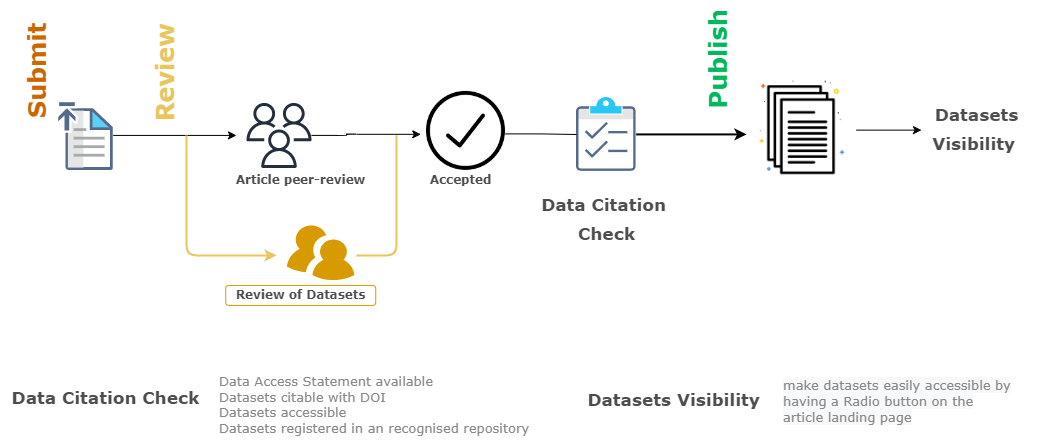

The diagram above was exported from draw.io. Its source (the exported page's mxGraphModel, read from the mxfile embedded in the PNG):
<mxGraphModel dx="2062" dy="1924" grid="1" gridSize="10" guides="1" tooltips="1" connect="1" arrows="1" fold="1" page="1" pageScale="1" pageWidth="1100" pageHeight="850" math="0" shadow="0">
  <root>
    <mxCell id="0" />
    <mxCell id="1" parent="0" />
    <mxCell id="2" value="" style="edgeStyle=orthogonalEdgeStyle;rounded=1;orthogonalLoop=1;jettySize=auto;html=1;fontColor=#E8C55D;strokeColor=#000000;entryX=-0.072;entryY=0.543;entryDx=0;entryDy=0;entryPerimeter=0;" edge="1" source="3" target="5" parent="1">
      <mxGeometry relative="1" as="geometry">
        <mxPoint x="425" y="-386.08000000000004" as="targetPoint" />
        <Array as="points">
          <mxPoint x="365" y="-387.08000000000004" />
          <mxPoint x="365" y="-387.08000000000004" />
        </Array>
      </mxGeometry>
    </mxCell>
    <mxCell id="3" value="" style="outlineConnect=0;fontColor=#232F3E;gradientColor=none;fillColor=#232F3D;strokeColor=none;verticalLabelPosition=bottom;verticalAlign=top;align=center;html=1;fontSize=12;fontStyle=0;aspect=fixed;pointerEvents=1;shape=mxgraph.aws4.users;rounded=1;" vertex="1" parent="1">
      <mxGeometry x="265" y="-418.58000000000004" width="65" height="65" as="geometry" />
    </mxCell>
    <mxCell id="4" value="" style="edgeStyle=orthogonalEdgeStyle;rounded=1;orthogonalLoop=1;jettySize=auto;html=1;fontSize=14;fontColor=#4D4D4D;endArrow=none;strokeWidth=2;strokeColor=#E8C55D;" edge="1" parent="1">
      <mxGeometry relative="1" as="geometry">
        <mxPoint x="375" y="-266.0799999999999" as="sourcePoint" />
        <mxPoint x="415" y="-386.0799999999999" as="targetPoint" />
        <Array as="points">
          <mxPoint x="415" y="-266.08000000000004" />
          <mxPoint x="415" y="-346.08000000000004" />
        </Array>
      </mxGeometry>
    </mxCell>
    <mxCell id="5" value="" style="shape=image;html=1;verticalAlign=top;verticalLabelPosition=bottom;labelBackgroundColor=#00CC66;imageAspect=0;aspect=fixed;image=https://cdn2.iconfinder.com/data/icons/arrows-and-universal-actions-icon-set/256/ok_circle-128.png;fontSize=14;fontColor=#00CC66;strokeColor=#000000;strokeWidth=5;rounded=1;" vertex="1" parent="1">
      <mxGeometry x="445.00000000000006" y="-430.08000000000004" width="79" height="79" as="geometry" />
    </mxCell>
    <mxCell id="6" value="" style="edgeStyle=orthogonalEdgeStyle;rounded=1;orthogonalLoop=1;jettySize=auto;html=1;fontColor=#E8C55D;strokeColor=#000000;entryX=-0.154;entryY=0.5;entryDx=0;entryDy=0;entryPerimeter=0;" edge="1" source="7" target="3" parent="1">
      <mxGeometry relative="1" as="geometry">
        <mxPoint x="245" y="-386.08000000000004" as="targetPoint" />
      </mxGeometry>
    </mxCell>
    <mxCell id="7" value="" style="shape=image;verticalLabelPosition=bottom;labelBackgroundColor=#ffffff;verticalAlign=top;aspect=fixed;imageAspect=0;image=data:image/svg+xml,(base64 omitted: 6912 chars);rounded=1;" vertex="1" parent="1">
      <mxGeometry x="75" y="-421.08" width="56.76" height="70" as="geometry" />
    </mxCell>
    <mxCell id="8" value="&lt;div style=&quot;line-height: 150%&quot;&gt;&lt;font color=&quot;#cc6600&quot;&gt;Submit&lt;/font&gt;&lt;/div&gt;" style="text;html=1;resizable=0;points=[];autosize=1;align=left;verticalAlign=top;spacingTop=-4;fontSize=24;fontFamily=Verdana;fontColor=#4D4D4D;fontStyle=1;rotation=-90;rounded=1;" vertex="1" parent="1">
      <mxGeometry x="3.552713678800501e-14" y="-476.08000000000015" width="110" height="40" as="geometry" />
    </mxCell>
    <mxCell id="9" value="&lt;div style=&quot;line-height: 150%&quot;&gt;&lt;font color=&quot;#e8c55d&quot;&gt;Review&lt;/font&gt;&lt;/div&gt;" style="text;html=1;resizable=0;points=[];autosize=1;align=left;verticalAlign=top;spacingTop=-4;fontSize=24;fontFamily=Verdana;fontColor=#4D4D4D;fontStyle=1;rotation=-90;rounded=1;" vertex="1" parent="1">
      <mxGeometry x="128.24" y="-473.03000000000014" width="110" height="40" as="geometry" />
    </mxCell>
    <mxCell id="10" value="" style="verticalLabelPosition=bottom;html=1;fillColor=#D79B00;strokeColor=none;verticalAlign=top;pointerEvents=1;align=center;shape=mxgraph.cisco_safe.people_places_things_icons.icon9;fontSize=17;fontColor=#E8C55D;rounded=1;" vertex="1" parent="1">
      <mxGeometry x="305.43" y="-296.0800000000001" width="67.5" height="54.71" as="geometry" />
    </mxCell>
    <mxCell id="11" value="" style="edgeStyle=orthogonalEdgeStyle;rounded=1;orthogonalLoop=1;jettySize=auto;html=1;fontColor=#E8C55D;strokeWidth=2;startArrow=none;fillColor=#ffe6cc;strokeColor=#E8C55D;" edge="1" parent="1">
      <mxGeometry relative="1" as="geometry">
        <mxPoint x="205" y="-386.0799999999999" as="sourcePoint" />
        <mxPoint x="295" y="-266.0799999999999" as="targetPoint" />
        <Array as="points">
          <mxPoint x="205" y="-266.08000000000004" />
          <mxPoint x="279" y="-266.08000000000004" />
        </Array>
      </mxGeometry>
    </mxCell>
    <mxCell id="12" value="&lt;div&gt;&lt;span style=&quot;font-size: 17px;&quot;&gt;Data Citation&amp;nbsp;&lt;/span&gt;&lt;/div&gt;&lt;div&gt;&lt;span style=&quot;font-size: 17px;&quot;&gt;Check&lt;/span&gt;&lt;/div&gt;" style="text;html=1;resizable=0;points=[];autosize=1;align=center;verticalAlign=top;spacingTop=-4;fontSize=24;fontFamily=Verdana;fontColor=#4D4D4D;fontStyle=1;rounded=1;arcSize=0;" vertex="1" parent="1">
      <mxGeometry x="549.9999999999999" y="-336.37000000000006" width="150" height="70" as="geometry" />
    </mxCell>
    <mxCell id="13" value="&lt;div style=&quot;line-height: 120%; font-size: 13px;&quot;&gt;&lt;font style=&quot;line-height: 120%; font-size: 13px;&quot;&gt;&lt;div style=&quot;font-size: 13px;&quot;&gt;&lt;span style=&quot;background-color: initial;&quot;&gt;Data Access Statement available&lt;/span&gt;&lt;/div&gt;&lt;div style=&quot;font-size: 13px;&quot;&gt;&lt;span style=&quot;background-color: initial;&quot;&gt;Datasets citable with DOI&lt;/span&gt;&lt;/div&gt;&lt;div style=&quot;font-size: 13px;&quot;&gt;&lt;span style=&quot;background-color: initial;&quot;&gt;Datasets accessible&lt;/span&gt;&lt;br&gt;&lt;/div&gt;&lt;div style=&quot;font-size: 13px;&quot;&gt;Datasets registered in an recognised repository&lt;span style=&quot;background-color: initial;&quot;&gt;&lt;br&gt;&lt;/span&gt;&lt;/div&gt;&lt;/font&gt;&lt;/div&gt;" style="text;resizable=0;points=[];autosize=1;align=left;verticalAlign=top;spacingTop=-4;fontSize=13;fontFamily=Verdana;fontColor=#888888;html=1;rounded=1;" vertex="1" parent="1">
      <mxGeometry x="235.62" y="-150.00000000000006" width="330" height="70" as="geometry" />
    </mxCell>
    <mxCell id="14" value="" style="edgeStyle=orthogonalEdgeStyle;rounded=1;orthogonalLoop=1;jettySize=auto;html=1;fontSize=20;fontColor=#00EB75;strokeWidth=2;" edge="1" source="22" target="17" parent="1">
      <mxGeometry relative="1" as="geometry">
        <Array as="points">
          <mxPoint x="805" y="-387.08000000000004" />
          <mxPoint x="805" y="-387.08000000000004" />
        </Array>
      </mxGeometry>
    </mxCell>
    <mxCell id="15" value="" style="edgeStyle=orthogonalEdgeStyle;rounded=1;orthogonalLoop=1;jettySize=auto;html=1;fontSize=14;fontColor=#4D4D4D;endArrow=none;startArrow=none;" edge="1" source="22" parent="1">
      <mxGeometry relative="1" as="geometry">
        <mxPoint x="524" y="-387.6063157894737" as="sourcePoint" />
        <mxPoint x="635" y="-386.0799999999999" as="targetPoint" />
        <Array as="points">
          <mxPoint x="635" y="-387.08000000000004" />
        </Array>
      </mxGeometry>
    </mxCell>
    <mxCell id="16" value="" style="edgeStyle=orthogonalEdgeStyle;rounded=0;orthogonalLoop=1;jettySize=auto;html=1;" edge="1" source="17" target="26" parent="1">
      <mxGeometry relative="1" as="geometry" />
    </mxCell>
    <mxCell id="17" value="" style="shape=image;html=1;verticalAlign=top;verticalLabelPosition=bottom;labelBackgroundColor=#ffffff;imageAspect=0;aspect=fixed;image=https://cdn1.iconfinder.com/data/icons/office-icons-17/512/ilustracoes_04-14-128.png;fontSize=12;strokeColor=#000000;strokeWidth=5;rounded=1;" vertex="1" parent="1">
      <mxGeometry x="765" y="-446.37000000000006" width="110" height="110" as="geometry" />
    </mxCell>
    <mxCell id="18" value="&lt;div style=&quot;line-height: 150%&quot;&gt;&lt;font color=&quot;#00b85c&quot;&gt;Publish&lt;/font&gt;&lt;/div&gt;" style="text;html=1;resizable=0;points=[];autosize=1;align=left;verticalAlign=top;spacingTop=-4;fontSize=24;fontFamily=Verdana;fontColor=#4D4D4D;fontStyle=1;rotation=-90;rounded=1;" vertex="1" parent="1">
      <mxGeometry x="681" y="-485.58000000000015" width="110" height="40" as="geometry" />
    </mxCell>
    <mxCell id="19" value="&lt;div style=&quot;font-size: 12px;&quot;&gt;&lt;span style=&quot;font-size: 12px;&quot;&gt;Review of Datasets&lt;/span&gt;&lt;/div&gt;" style="text;html=1;resizable=0;points=[];autosize=1;align=center;verticalAlign=top;spacingTop=-4;fontSize=12;fontFamily=Verdana;fontColor=#4D4D4D;fontStyle=1;strokeColor=#D79B00;rounded=1;" vertex="1" parent="1">
      <mxGeometry x="244.2399999999999" y="-236.08000000000004" width="150" height="20" as="geometry" />
    </mxCell>
    <mxCell id="20" value="&lt;div style=&quot;font-size: 12px;&quot;&gt;&lt;span style=&quot;font-size: 12px;&quot;&gt;Article peer-review&lt;/span&gt;&lt;/div&gt;" style="text;html=1;resizable=0;points=[];autosize=1;align=center;verticalAlign=top;spacingTop=-4;fontSize=12;fontFamily=Verdana;fontColor=#4D4D4D;fontStyle=1;rounded=1;" vertex="1" parent="1">
      <mxGeometry x="244.2399999999999" y="-351.08000000000004" width="150" height="20" as="geometry" />
    </mxCell>
    <mxCell id="21" value="&lt;div style=&quot;font-size: 12px;&quot;&gt;&lt;span style=&quot;font-size: 12px;&quot;&gt;Accepted&lt;/span&gt;&lt;/div&gt;" style="text;html=1;resizable=0;points=[];autosize=1;align=center;verticalAlign=top;spacingTop=-4;fontSize=12;fontFamily=Verdana;fontColor=#4D4D4D;fontStyle=1;rounded=1;" vertex="1" parent="1">
      <mxGeometry x="433.9999999999999" y="-351.08000000000004" width="90" height="20" as="geometry" />
    </mxCell>
    <mxCell id="22" value="" style="shape=image;verticalLabelPosition=bottom;labelBackgroundColor=#ffffff;verticalAlign=top;aspect=fixed;imageAspect=0;image=data:image/svg+xml,(base64 omitted: 6320 chars);rounded=1;" vertex="1" parent="1">
      <mxGeometry x="595" y="-424.03000000000003" width="59.75" height="73.9" as="geometry" />
    </mxCell>
    <mxCell id="23" value="" style="edgeStyle=orthogonalEdgeStyle;rounded=1;orthogonalLoop=1;jettySize=auto;html=1;fontSize=14;fontColor=#4D4D4D;endArrow=none;" edge="1" target="22" parent="1">
      <mxGeometry relative="1" as="geometry">
        <mxPoint x="524" y="-387.6063157894737" as="sourcePoint" />
        <mxPoint x="635" y="-386.08000000000004" as="targetPoint" />
        <Array as="points" />
      </mxGeometry>
    </mxCell>
    <mxCell id="24" value="&lt;div&gt;&lt;span style=&quot;font-size: 17px;&quot;&gt;Data Citation Check&lt;/span&gt;&lt;/div&gt;" style="text;html=1;resizable=0;points=[];autosize=1;align=center;verticalAlign=top;spacingTop=-4;fontSize=24;fontFamily=Verdana;fontColor=#4D4D4D;fontStyle=1;rounded=1;" vertex="1" parent="1">
      <mxGeometry x="18.619999999999887" y="-143.00000000000006" width="210" height="40" as="geometry" />
    </mxCell>
    <mxCell id="25" value="&lt;span style=&quot;color: rgb(136, 136, 136); font-family: Verdana; font-size: 13px; font-style: normal; font-variant-ligatures: normal; font-variant-caps: normal; letter-spacing: normal; orphans: 2; text-align: left; text-indent: 0px; text-transform: none; widows: 2; word-spacing: 0px; -webkit-text-stroke-width: 0px; background-color: rgb(248, 249, 250); text-decoration-thickness: initial; text-decoration-style: initial; text-decoration-color: initial; font-weight: normal;&quot;&gt;make datasets&lt;span&gt;&amp;nbsp;&lt;/span&gt;&lt;/span&gt;&lt;span style=&quot;color: rgb(136, 136, 136); font-family: Verdana; font-size: 13px; font-style: normal; font-variant-ligatures: normal; font-variant-caps: normal; letter-spacing: normal; orphans: 2; text-align: left; text-indent: 0px; text-transform: none; widows: 2; word-spacing: 0px; -webkit-text-stroke-width: 0px; background-color: rgb(248, 249, 250); text-decoration-thickness: initial; text-decoration-style: initial; text-decoration-color: initial; font-weight: 400;&quot;&gt;easily&lt;/span&gt;&lt;span style=&quot;color: rgb(136, 136, 136); font-family: Verdana; font-size: 13px; font-style: normal; font-variant-ligatures: normal; font-variant-caps: normal; letter-spacing: normal; orphans: 2; text-align: left; text-indent: 0px; text-transform: none; widows: 2; word-spacing: 0px; -webkit-text-stroke-width: 0px; background-color: rgb(248, 249, 250); text-decoration-thickness: initial; text-decoration-style: initial; text-decoration-color: initial; font-weight: normal;&quot;&gt;&amp;nbsp;&lt;/span&gt;&lt;span style=&quot;color: rgb(136, 136, 136); font-family: Verdana; font-size: 13px; font-style: normal; font-variant-ligatures: normal; font-variant-caps: normal; letter-spacing: normal; orphans: 2; text-align: left; text-indent: 0px; text-transform: none; widows: 2; word-spacing: 0px; -webkit-text-stroke-width: 0px; background-color: rgb(248, 249, 250); text-decoration-thickness: initial; text-decoration-style: initial; text-decoration-color: initial; font-weight: 400;&quot;&gt;accessible&lt;/span&gt;&lt;span style=&quot;color: rgb(136, 136, 136); font-family: Verdana; font-size: 13px; font-style: normal; font-variant-ligatures: normal; font-variant-caps: normal; letter-spacing: normal; orphans: 2; text-align: left; text-indent: 0px; text-transform: none; widows: 2; word-spacing: 0px; -webkit-text-stroke-width: 0px; background-color: rgb(248, 249, 250); text-decoration-thickness: initial; text-decoration-style: initial; text-decoration-color: initial; font-weight: normal;&quot;&gt;&amp;nbsp;by&lt;br&gt;having a Radio button on the&lt;/span&gt;&lt;br style=&quot;color: rgb(136, 136, 136); font-family: Verdana; font-size: 13px; font-style: normal; font-variant-ligatures: normal; font-variant-caps: normal; font-weight: 700; letter-spacing: normal; orphans: 2; text-align: left; text-indent: 0px; text-transform: none; widows: 2; word-spacing: 0px; -webkit-text-stroke-width: 0px; background-color: rgb(248, 249, 250); text-decoration-thickness: initial; text-decoration-style: initial; text-decoration-color: initial;&quot;&gt;&lt;span style=&quot;color: rgb(136, 136, 136); font-family: Verdana; font-size: 13px; font-style: normal; font-variant-ligatures: normal; font-variant-caps: normal; letter-spacing: normal; orphans: 2; text-align: left; text-indent: 0px; text-transform: none; widows: 2; word-spacing: 0px; -webkit-text-stroke-width: 0px; background-color: rgb(248, 249, 250); text-decoration-thickness: initial; text-decoration-style: initial; text-decoration-color: initial; font-weight: normal;&quot;&gt;article landing page&lt;/span&gt;" style="text;whiteSpace=wrap;html=1;fontColor=#095C86;" vertex="1" parent="1">
      <mxGeometry x="800.38" y="-150.00000000000006" width="260" height="70" as="geometry" />
    </mxCell>
    <mxCell id="26" value="&lt;div&gt;&lt;span style=&quot;font-size: 17px;&quot;&gt;Datasets&lt;/span&gt;&lt;/div&gt;&lt;div&gt;&lt;span style=&quot;font-size: 17px;&quot;&gt;Visibility&amp;nbsp;&lt;/span&gt;&lt;/div&gt;" style="text;html=1;resizable=0;points=[];autosize=1;align=center;verticalAlign=top;spacingTop=-4;fontSize=24;fontFamily=Verdana;fontColor=#4D4D4D;fontStyle=1;rounded=1;" vertex="1" parent="1">
      <mxGeometry x="939.9999999999999" y="-426.37" width="110" height="70" as="geometry" />
    </mxCell>
    <mxCell id="27" value="&lt;div&gt;&lt;span style=&quot;font-size: 17px;&quot;&gt;Datasets&amp;nbsp;&lt;/span&gt;&lt;span style=&quot;font-size: 17px; background-color: initial;&quot;&gt;Visibility&amp;nbsp;&lt;/span&gt;&lt;/div&gt;" style="text;html=1;resizable=0;points=[];autosize=1;align=center;verticalAlign=top;spacingTop=-4;fontSize=24;fontFamily=Verdana;fontColor=#4D4D4D;fontStyle=1;rounded=1;" vertex="1" parent="1">
      <mxGeometry x="594.6199999999999" y="-141.00000000000006" width="200" height="40" as="geometry" />
    </mxCell>
  </root>
</mxGraphModel>